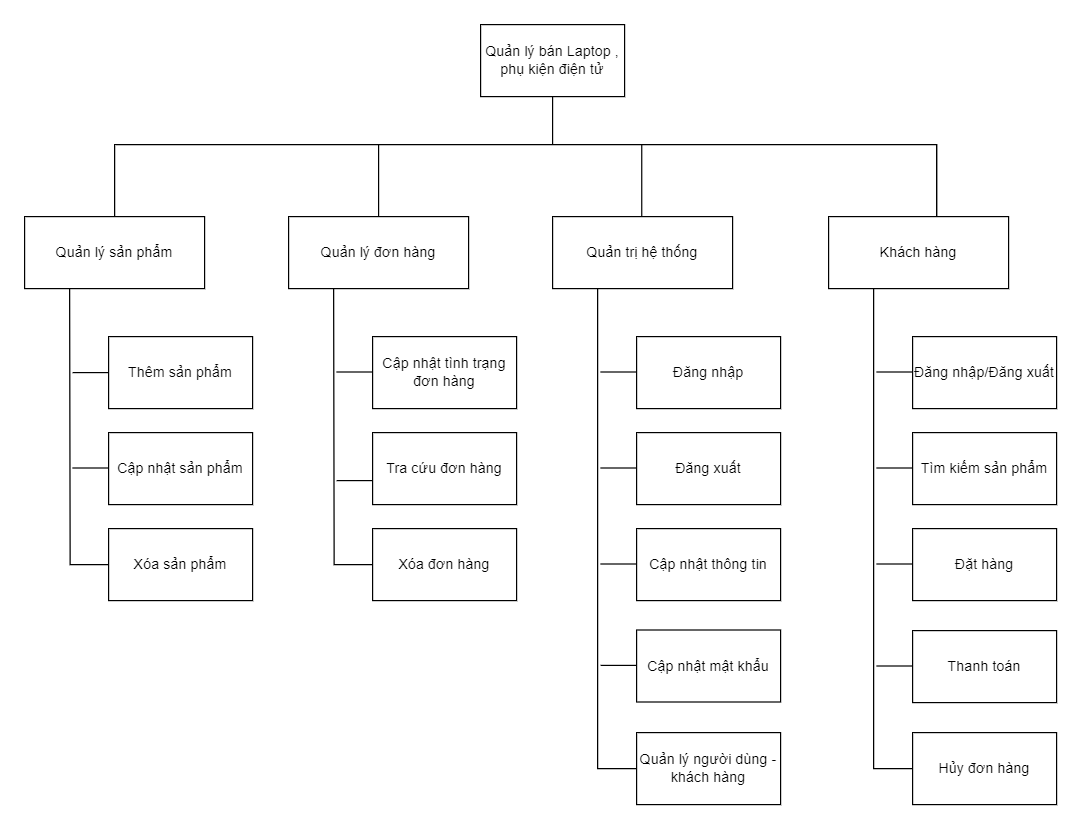

The diagram above was exported from draw.io. Its source (the exported page's mxGraphModel, read from the mxfile embedded in the PNG):
<mxGraphModel dx="877" dy="525" grid="1" gridSize="10" guides="1" tooltips="1" connect="1" arrows="1" fold="1" page="1" pageScale="1" pageWidth="827" pageHeight="1169" math="0" shadow="0">
  <root>
    <mxCell id="0" />
    <mxCell id="1" parent="0" />
    <mxCell id="WtbtpsbmwEkmRufrmVAR-1" value="Quản lý bán Laptop , phụ kiện điện tử" style="rounded=0;whiteSpace=wrap;html=1;" parent="1" vertex="1">
      <mxGeometry x="430" y="80" width="120" height="60" as="geometry" />
    </mxCell>
    <mxCell id="WtbtpsbmwEkmRufrmVAR-2" value="Quản lý sản phẩm" style="rounded=0;whiteSpace=wrap;html=1;" parent="1" vertex="1">
      <mxGeometry x="50" y="240" width="150" height="60" as="geometry" />
    </mxCell>
    <mxCell id="WtbtpsbmwEkmRufrmVAR-3" value="Thêm sản phẩm" style="rounded=0;whiteSpace=wrap;html=1;" parent="1" vertex="1">
      <mxGeometry x="120" y="340" width="120" height="60" as="geometry" />
    </mxCell>
    <mxCell id="WtbtpsbmwEkmRufrmVAR-4" value="Cập nhật sản phẩm&lt;span style=&quot;color: rgba(0 , 0 , 0 , 0) ; font-family: monospace ; font-size: 0px&quot;&gt;%3CmxGraphModel%3E%3Croot%3E%3CmxCell%20id%3D%220%22%2F%3E%3CmxCell%20id%3D%221%22%20parent%3D%220%22%2F%3E%3CmxCell%20id%3D%222%22%20value%3D%22Th%C3%AAm%20s%E1%BA%A3n%20ph%E1%BA%A9m%22%20style%3D%22rounded%3D0%3BwhiteSpace%3Dwrap%3Bhtml%3D1%3B%22%20vertex%3D%221%22%20parent%3D%221%22%3E%3CmxGeometry%20x%3D%22120%22%20y%3D%22340%22%20width%3D%22120%22%20height%3D%2260%22%20as%3D%22geometry%22%2F%3E%3C%2FmxCell%3E%3C%2Froot%3E%3C%2FmxGraphModel%3E&lt;/span&gt;" style="rounded=0;whiteSpace=wrap;html=1;" parent="1" vertex="1">
      <mxGeometry x="120" y="420" width="120" height="60" as="geometry" />
    </mxCell>
    <mxCell id="WtbtpsbmwEkmRufrmVAR-5" value="Xóa sản phẩm" style="rounded=0;whiteSpace=wrap;html=1;" parent="1" vertex="1">
      <mxGeometry x="120" y="500" width="120" height="60" as="geometry" />
    </mxCell>
    <mxCell id="WtbtpsbmwEkmRufrmVAR-6" value="Quản lý đơn hàng" style="rounded=0;whiteSpace=wrap;html=1;" parent="1" vertex="1">
      <mxGeometry x="270" y="240" width="150" height="60" as="geometry" />
    </mxCell>
    <mxCell id="WtbtpsbmwEkmRufrmVAR-7" value="Cập nhật tình trạng đơn hàng" style="rounded=0;whiteSpace=wrap;html=1;" parent="1" vertex="1">
      <mxGeometry x="340" y="340" width="120" height="60" as="geometry" />
    </mxCell>
    <mxCell id="WtbtpsbmwEkmRufrmVAR-8" value="Tra cứu đơn hàng" style="rounded=0;whiteSpace=wrap;html=1;" parent="1" vertex="1">
      <mxGeometry x="340" y="420" width="120" height="60" as="geometry" />
    </mxCell>
    <mxCell id="WtbtpsbmwEkmRufrmVAR-9" value="Quản trị hệ thống" style="rounded=0;whiteSpace=wrap;html=1;" parent="1" vertex="1">
      <mxGeometry x="490" y="240" width="150" height="60" as="geometry" />
    </mxCell>
    <mxCell id="WtbtpsbmwEkmRufrmVAR-10" value="Đăng nhập" style="rounded=0;whiteSpace=wrap;html=1;" parent="1" vertex="1">
      <mxGeometry x="560" y="340" width="120" height="60" as="geometry" />
    </mxCell>
    <mxCell id="WtbtpsbmwEkmRufrmVAR-11" value="Đăng xuất" style="rounded=0;whiteSpace=wrap;html=1;" parent="1" vertex="1">
      <mxGeometry x="560" y="420" width="120" height="60" as="geometry" />
    </mxCell>
    <mxCell id="WtbtpsbmwEkmRufrmVAR-12" value="Cập nhật thông tin" style="rounded=0;whiteSpace=wrap;html=1;" parent="1" vertex="1">
      <mxGeometry x="560" y="500" width="120" height="60" as="geometry" />
    </mxCell>
    <mxCell id="WtbtpsbmwEkmRufrmVAR-13" value="Cập nhật mật khẩu&lt;span style=&quot;color: rgba(0 , 0 , 0 , 0) ; font-family: monospace ; font-size: 0px&quot;&gt;%3CmxGraphModel%3E%3Croot%3E%3CmxCell%20id%3D%220%22%2F%3E%3CmxCell%20id%3D%221%22%20parent%3D%220%22%2F%3E%3CmxCell%20id%3D%222%22%20value%3D%22C%E1%BA%ADp%20nh%E1%BA%ADt%20t%C3%ACnh%20tr%E1%BA%A1ng%20%C4%91%C6%A1n%20h%C3%A0ng%22%20style%3D%22rounded%3D0%3BwhiteSpace%3Dwrap%3Bhtml%3D1%3B%22%20vertex%3D%221%22%20parent%3D%221%22%3E%3CmxGeometry%20x%3D%22360%22%20y%3D%22340%22%20width%3D%22120%22%20height%3D%2260%22%20as%3D%22geometry%22%2F%3E%3C%2FmxCell%3E%3C%2Froot%3E%3C%2FmxGraphModel%3E&lt;/span&gt;&lt;span style=&quot;color: rgba(0 , 0 , 0 , 0) ; font-family: monospace ; font-size: 0px&quot;&gt;%3CmxGraphModel%3E%3Croot%3E%3CmxCell%20id%3D%220%22%2F%3E%3CmxCell%20id%3D%221%22%20parent%3D%220%22%2F%3E%3CmxCell%20id%3D%222%22%20value%3D%22C%E1%BA%ADp%20nh%E1%BA%ADt%20t%C3%ACnh%20tr%E1%BA%A1ng%20%C4%91%C6%A1n%20h%C3%A0ng%22%20style%3D%22rounded%3D0%3BwhiteSpace%3Dwrap%3Bhtml%3D1%3B%22%20vertex%3D%221%22%20parent%3D%221%22%3E%3CmxGeometry%20x%3D%22360%22%20y%3D%22340%22%20width%3D%22120%22%20height%3D%2260%22%20as%3D%22geometry%22%2F%3E%3C%2FmxCell%3E%3C%2Froot%3E%3C%2FmxGraphModel%3E&lt;/span&gt;" style="rounded=0;whiteSpace=wrap;html=1;" parent="1" vertex="1">
      <mxGeometry x="560" y="584.5" width="120" height="60" as="geometry" />
    </mxCell>
    <mxCell id="WtbtpsbmwEkmRufrmVAR-14" value="Quản lý người dùng - khách hàng" style="rounded=0;whiteSpace=wrap;html=1;" parent="1" vertex="1">
      <mxGeometry x="560" y="670" width="120" height="60" as="geometry" />
    </mxCell>
    <mxCell id="WtbtpsbmwEkmRufrmVAR-15" value="Khách hàng" style="rounded=0;whiteSpace=wrap;html=1;" parent="1" vertex="1">
      <mxGeometry x="720" y="240" width="150" height="60" as="geometry" />
    </mxCell>
    <mxCell id="WtbtpsbmwEkmRufrmVAR-16" value="Đăng nhập/Đăng xuất" style="rounded=0;whiteSpace=wrap;html=1;" parent="1" vertex="1">
      <mxGeometry x="790" y="340" width="120" height="60" as="geometry" />
    </mxCell>
    <mxCell id="WtbtpsbmwEkmRufrmVAR-17" value="Tìm kiếm sản phẩm" style="rounded=0;whiteSpace=wrap;html=1;" parent="1" vertex="1">
      <mxGeometry x="790" y="420" width="120" height="60" as="geometry" />
    </mxCell>
    <mxCell id="WtbtpsbmwEkmRufrmVAR-18" value="Đặt hàng" style="rounded=0;whiteSpace=wrap;html=1;" parent="1" vertex="1">
      <mxGeometry x="790" y="500" width="120" height="60" as="geometry" />
    </mxCell>
    <mxCell id="WtbtpsbmwEkmRufrmVAR-19" value="Thanh toán" style="rounded=0;whiteSpace=wrap;html=1;" parent="1" vertex="1">
      <mxGeometry x="790" y="585" width="120" height="60" as="geometry" />
    </mxCell>
    <mxCell id="WtbtpsbmwEkmRufrmVAR-20" value="Hủy đơn hàng" style="rounded=0;whiteSpace=wrap;html=1;" parent="1" vertex="1">
      <mxGeometry x="790" y="670" width="120" height="60" as="geometry" />
    </mxCell>
    <mxCell id="WtbtpsbmwEkmRufrmVAR-21" value="Xóa đơn hàng" style="rounded=0;whiteSpace=wrap;html=1;" parent="1" vertex="1">
      <mxGeometry x="340" y="500" width="120" height="60" as="geometry" />
    </mxCell>
    <mxCell id="WtbtpsbmwEkmRufrmVAR-26" value="" style="endArrow=none;html=1;rounded=0;entryX=0.25;entryY=1;entryDx=0;entryDy=0;exitX=0;exitY=0.5;exitDx=0;exitDy=0;edgeStyle=orthogonalEdgeStyle;" parent="1" source="WtbtpsbmwEkmRufrmVAR-5" target="WtbtpsbmwEkmRufrmVAR-2" edge="1">
      <mxGeometry width="50" height="50" relative="1" as="geometry">
        <mxPoint x="30" y="390" as="sourcePoint" />
        <mxPoint x="80" y="340" as="targetPoint" />
        <Array as="points">
          <mxPoint x="88" y="530" />
          <mxPoint x="88" y="520" />
        </Array>
      </mxGeometry>
    </mxCell>
    <mxCell id="WtbtpsbmwEkmRufrmVAR-27" value="" style="endArrow=none;html=1;rounded=0;entryX=0.25;entryY=1;entryDx=0;entryDy=0;exitX=0;exitY=0.5;exitDx=0;exitDy=0;edgeStyle=orthogonalEdgeStyle;" parent="1" edge="1">
      <mxGeometry width="50" height="50" relative="1" as="geometry">
        <mxPoint x="340" y="530" as="sourcePoint" />
        <mxPoint x="307.5" y="300" as="targetPoint" />
        <Array as="points">
          <mxPoint x="308" y="530" />
          <mxPoint x="308" y="520" />
        </Array>
      </mxGeometry>
    </mxCell>
    <mxCell id="WtbtpsbmwEkmRufrmVAR-28" value="" style="endArrow=none;html=1;rounded=0;entryX=0;entryY=0.5;entryDx=0;entryDy=0;" parent="1" target="WtbtpsbmwEkmRufrmVAR-3" edge="1">
      <mxGeometry width="50" height="50" relative="1" as="geometry">
        <mxPoint x="90" y="370" as="sourcePoint" />
        <mxPoint x="50" y="370" as="targetPoint" />
      </mxGeometry>
    </mxCell>
    <mxCell id="WtbtpsbmwEkmRufrmVAR-29" value="" style="endArrow=none;html=1;rounded=0;entryX=0;entryY=0.5;entryDx=0;entryDy=0;" parent="1" edge="1">
      <mxGeometry width="50" height="50" relative="1" as="geometry">
        <mxPoint x="90" y="449.5" as="sourcePoint" />
        <mxPoint x="120" y="449.5" as="targetPoint" />
      </mxGeometry>
    </mxCell>
    <mxCell id="WtbtpsbmwEkmRufrmVAR-32" value="" style="endArrow=none;html=1;rounded=0;entryX=0;entryY=0.5;entryDx=0;entryDy=0;" parent="1" edge="1">
      <mxGeometry width="50" height="50" relative="1" as="geometry">
        <mxPoint x="310" y="369.5" as="sourcePoint" />
        <mxPoint x="340" y="369.5" as="targetPoint" />
      </mxGeometry>
    </mxCell>
    <mxCell id="WtbtpsbmwEkmRufrmVAR-33" value="" style="endArrow=none;html=1;rounded=0;entryX=0;entryY=0.5;entryDx=0;entryDy=0;" parent="1" edge="1">
      <mxGeometry width="50" height="50" relative="1" as="geometry">
        <mxPoint x="310" y="460" as="sourcePoint" />
        <mxPoint x="340" y="460" as="targetPoint" />
      </mxGeometry>
    </mxCell>
    <mxCell id="WtbtpsbmwEkmRufrmVAR-34" value="" style="endArrow=none;html=1;rounded=0;entryX=0.25;entryY=1;entryDx=0;entryDy=0;exitX=0;exitY=0.5;exitDx=0;exitDy=0;edgeStyle=orthogonalEdgeStyle;" parent="1" source="WtbtpsbmwEkmRufrmVAR-14" target="WtbtpsbmwEkmRufrmVAR-9" edge="1">
      <mxGeometry width="50" height="50" relative="1" as="geometry">
        <mxPoint x="490" y="390" as="sourcePoint" />
        <mxPoint x="540" y="340" as="targetPoint" />
      </mxGeometry>
    </mxCell>
    <mxCell id="WtbtpsbmwEkmRufrmVAR-35" value="" style="endArrow=none;html=1;rounded=0;entryX=0;entryY=0.5;entryDx=0;entryDy=0;" parent="1" edge="1">
      <mxGeometry width="50" height="50" relative="1" as="geometry">
        <mxPoint x="530" y="369.5" as="sourcePoint" />
        <mxPoint x="560" y="369.5" as="targetPoint" />
      </mxGeometry>
    </mxCell>
    <mxCell id="WtbtpsbmwEkmRufrmVAR-36" value="" style="endArrow=none;html=1;rounded=0;entryX=0;entryY=0.5;entryDx=0;entryDy=0;" parent="1" edge="1">
      <mxGeometry width="50" height="50" relative="1" as="geometry">
        <mxPoint x="530" y="449.5" as="sourcePoint" />
        <mxPoint x="560" y="449.5" as="targetPoint" />
      </mxGeometry>
    </mxCell>
    <mxCell id="WtbtpsbmwEkmRufrmVAR-37" value="" style="endArrow=none;html=1;rounded=0;entryX=0;entryY=0.5;entryDx=0;entryDy=0;" parent="1" edge="1">
      <mxGeometry width="50" height="50" relative="1" as="geometry">
        <mxPoint x="530" y="529.5" as="sourcePoint" />
        <mxPoint x="560" y="529.5" as="targetPoint" />
      </mxGeometry>
    </mxCell>
    <mxCell id="WtbtpsbmwEkmRufrmVAR-39" value="" style="endArrow=none;html=1;rounded=0;entryX=0;entryY=0.5;entryDx=0;entryDy=0;" parent="1" edge="1">
      <mxGeometry width="50" height="50" relative="1" as="geometry">
        <mxPoint x="530" y="614" as="sourcePoint" />
        <mxPoint x="560" y="614" as="targetPoint" />
      </mxGeometry>
    </mxCell>
    <mxCell id="WtbtpsbmwEkmRufrmVAR-40" value="" style="endArrow=none;html=1;rounded=0;entryX=0.25;entryY=1;entryDx=0;entryDy=0;exitX=0;exitY=0.5;exitDx=0;exitDy=0;edgeStyle=orthogonalEdgeStyle;" parent="1" source="WtbtpsbmwEkmRufrmVAR-20" target="WtbtpsbmwEkmRufrmVAR-15" edge="1">
      <mxGeometry width="50" height="50" relative="1" as="geometry">
        <mxPoint x="730" y="370" as="sourcePoint" />
        <mxPoint x="780" y="320" as="targetPoint" />
      </mxGeometry>
    </mxCell>
    <mxCell id="WtbtpsbmwEkmRufrmVAR-41" value="" style="endArrow=none;html=1;rounded=0;entryX=0;entryY=0.5;entryDx=0;entryDy=0;" parent="1" edge="1">
      <mxGeometry width="50" height="50" relative="1" as="geometry">
        <mxPoint x="760" y="369.5" as="sourcePoint" />
        <mxPoint x="790" y="369.5" as="targetPoint" />
      </mxGeometry>
    </mxCell>
    <mxCell id="WtbtpsbmwEkmRufrmVAR-42" value="" style="endArrow=none;html=1;rounded=0;entryX=0;entryY=0.5;entryDx=0;entryDy=0;" parent="1" edge="1">
      <mxGeometry width="50" height="50" relative="1" as="geometry">
        <mxPoint x="760" y="449.5" as="sourcePoint" />
        <mxPoint x="790" y="449.5" as="targetPoint" />
      </mxGeometry>
    </mxCell>
    <mxCell id="WtbtpsbmwEkmRufrmVAR-43" value="" style="endArrow=none;html=1;rounded=0;entryX=0;entryY=0.5;entryDx=0;entryDy=0;" parent="1" edge="1">
      <mxGeometry width="50" height="50" relative="1" as="geometry">
        <mxPoint x="760" y="529.5" as="sourcePoint" />
        <mxPoint x="790" y="529.5" as="targetPoint" />
      </mxGeometry>
    </mxCell>
    <mxCell id="WtbtpsbmwEkmRufrmVAR-44" value="" style="endArrow=none;html=1;rounded=0;entryX=0;entryY=0.5;entryDx=0;entryDy=0;" parent="1" edge="1">
      <mxGeometry width="50" height="50" relative="1" as="geometry">
        <mxPoint x="760" y="614.5" as="sourcePoint" />
        <mxPoint x="790" y="614.5" as="targetPoint" />
      </mxGeometry>
    </mxCell>
    <mxCell id="WtbtpsbmwEkmRufrmVAR-49" value="" style="endArrow=none;html=1;rounded=0;exitX=0.5;exitY=0;exitDx=0;exitDy=0;entryX=0.589;entryY=-0.007;entryDx=0;entryDy=0;edgeStyle=orthogonalEdgeStyle;entryPerimeter=0;" parent="1" source="WtbtpsbmwEkmRufrmVAR-2" target="WtbtpsbmwEkmRufrmVAR-15" edge="1">
      <mxGeometry width="50" height="50" relative="1" as="geometry">
        <mxPoint x="580" y="250" as="sourcePoint" />
        <mxPoint x="1025.0000000000002" y="240" as="targetPoint" />
        <Array as="points">
          <mxPoint x="125" y="180" />
          <mxPoint x="810" y="180" />
          <mxPoint x="810" y="240" />
        </Array>
      </mxGeometry>
    </mxCell>
    <mxCell id="WtbtpsbmwEkmRufrmVAR-50" value="" style="endArrow=none;html=1;rounded=0;entryX=0.5;entryY=1;entryDx=0;entryDy=0;" parent="1" target="WtbtpsbmwEkmRufrmVAR-1" edge="1">
      <mxGeometry width="50" height="50" relative="1" as="geometry">
        <mxPoint x="490" y="180" as="sourcePoint" />
        <mxPoint x="590" y="130" as="targetPoint" />
      </mxGeometry>
    </mxCell>
    <mxCell id="WtbtpsbmwEkmRufrmVAR-51" value="" style="endArrow=none;html=1;rounded=0;exitX=0.5;exitY=0;exitDx=0;exitDy=0;" parent="1" source="WtbtpsbmwEkmRufrmVAR-6" edge="1">
      <mxGeometry width="50" height="50" relative="1" as="geometry">
        <mxPoint x="300" y="240" as="sourcePoint" />
        <mxPoint x="345" y="180" as="targetPoint" />
      </mxGeometry>
    </mxCell>
    <mxCell id="WtbtpsbmwEkmRufrmVAR-52" value="" style="endArrow=none;html=1;rounded=0;exitX=0.5;exitY=0;exitDx=0;exitDy=0;" parent="1" edge="1">
      <mxGeometry width="50" height="50" relative="1" as="geometry">
        <mxPoint x="564.29" y="240" as="sourcePoint" />
        <mxPoint x="564.29" y="180" as="targetPoint" />
      </mxGeometry>
    </mxCell>
    <mxCell id="WtbtpsbmwEkmRufrmVAR-53" value="" style="endArrow=none;html=1;rounded=0;exitX=0.5;exitY=0;exitDx=0;exitDy=0;" parent="1" edge="1">
      <mxGeometry width="50" height="50" relative="1" as="geometry">
        <mxPoint x="810" y="240" as="sourcePoint" />
        <mxPoint x="810" y="180" as="targetPoint" />
      </mxGeometry>
    </mxCell>
  </root>
</mxGraphModel>